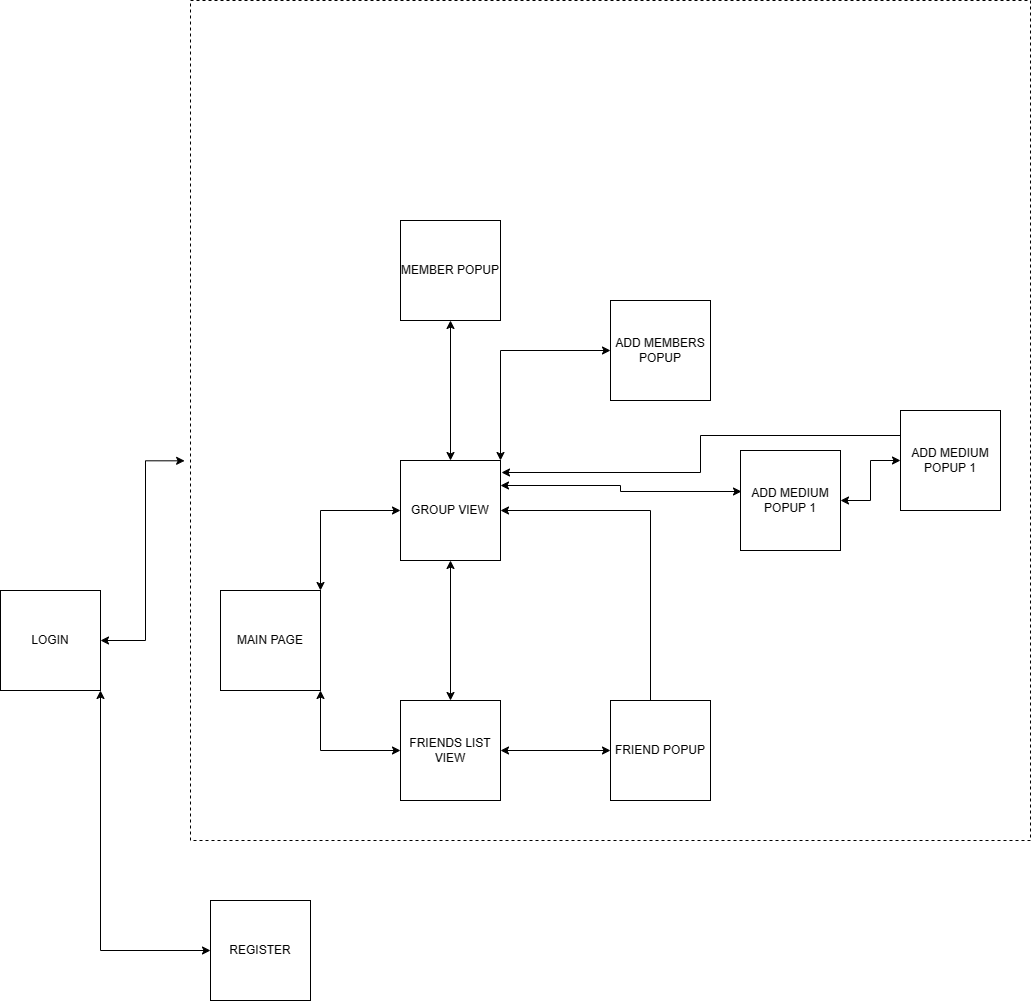

The diagram above was exported from draw.io. Its source (the exported page's mxGraphModel, read from the mxfile embedded in the PNG):
<mxGraphModel dx="1783" dy="1891" grid="1" gridSize="10" guides="1" tooltips="1" connect="1" arrows="1" fold="1" page="1" pageScale="1" pageWidth="1600" pageHeight="900" math="0" shadow="0">
  <root>
    <mxCell id="0" />
    <mxCell id="1" parent="0" />
    <mxCell id="ls1iKIl-bzFlo3xta_pB-3" style="edgeStyle=orthogonalEdgeStyle;rounded=0;orthogonalLoop=1;jettySize=auto;html=1;entryX=0;entryY=0.5;entryDx=0;entryDy=0;exitX=1;exitY=1;exitDx=0;exitDy=0;startArrow=classic;startFill=1;" edge="1" parent="1" source="ls1iKIl-bzFlo3xta_pB-1" target="ls1iKIl-bzFlo3xta_pB-2">
      <mxGeometry relative="1" as="geometry" />
    </mxCell>
    <mxCell id="ls1iKIl-bzFlo3xta_pB-15" style="edgeStyle=orthogonalEdgeStyle;rounded=0;orthogonalLoop=1;jettySize=auto;html=1;entryX=-0.007;entryY=0.548;entryDx=0;entryDy=0;entryPerimeter=0;startArrow=classic;startFill=1;" edge="1" parent="1" source="ls1iKIl-bzFlo3xta_pB-1" target="ls1iKIl-bzFlo3xta_pB-14">
      <mxGeometry relative="1" as="geometry" />
    </mxCell>
    <mxCell id="ls1iKIl-bzFlo3xta_pB-1" value="LOGIN" style="whiteSpace=wrap;html=1;aspect=fixed;" vertex="1" parent="1">
      <mxGeometry x="170" y="240" width="100" height="100" as="geometry" />
    </mxCell>
    <mxCell id="ls1iKIl-bzFlo3xta_pB-2" value="REGISTER" style="whiteSpace=wrap;html=1;aspect=fixed;" vertex="1" parent="1">
      <mxGeometry x="380" y="550" width="100" height="100" as="geometry" />
    </mxCell>
    <mxCell id="ls1iKIl-bzFlo3xta_pB-8" style="edgeStyle=orthogonalEdgeStyle;rounded=0;orthogonalLoop=1;jettySize=auto;html=1;exitX=1;exitY=0;exitDx=0;exitDy=0;entryX=0;entryY=0.5;entryDx=0;entryDy=0;strokeColor=default;startArrow=classic;startFill=1;" edge="1" parent="1" source="ls1iKIl-bzFlo3xta_pB-4" target="ls1iKIl-bzFlo3xta_pB-7">
      <mxGeometry relative="1" as="geometry" />
    </mxCell>
    <mxCell id="ls1iKIl-bzFlo3xta_pB-12" style="edgeStyle=orthogonalEdgeStyle;rounded=0;orthogonalLoop=1;jettySize=auto;html=1;exitX=1;exitY=1;exitDx=0;exitDy=0;entryX=0;entryY=0.5;entryDx=0;entryDy=0;startArrow=classic;startFill=1;" edge="1" parent="1" source="ls1iKIl-bzFlo3xta_pB-4" target="ls1iKIl-bzFlo3xta_pB-11">
      <mxGeometry relative="1" as="geometry" />
    </mxCell>
    <mxCell id="ls1iKIl-bzFlo3xta_pB-4" value="MAIN PAGE" style="whiteSpace=wrap;html=1;aspect=fixed;" vertex="1" parent="1">
      <mxGeometry x="390" y="240" width="100" height="100" as="geometry" />
    </mxCell>
    <mxCell id="ls1iKIl-bzFlo3xta_pB-13" style="edgeStyle=orthogonalEdgeStyle;rounded=0;orthogonalLoop=1;jettySize=auto;html=1;entryX=0.5;entryY=0;entryDx=0;entryDy=0;startArrow=classic;startFill=1;" edge="1" parent="1" source="ls1iKIl-bzFlo3xta_pB-7" target="ls1iKIl-bzFlo3xta_pB-11">
      <mxGeometry relative="1" as="geometry" />
    </mxCell>
    <mxCell id="ls1iKIl-bzFlo3xta_pB-22" style="edgeStyle=orthogonalEdgeStyle;rounded=0;orthogonalLoop=1;jettySize=auto;html=1;entryX=0.5;entryY=1;entryDx=0;entryDy=0;startArrow=classic;startFill=1;" edge="1" parent="1" source="ls1iKIl-bzFlo3xta_pB-7" target="ls1iKIl-bzFlo3xta_pB-21">
      <mxGeometry relative="1" as="geometry">
        <Array as="points">
          <mxPoint x="620" y="-30" />
        </Array>
      </mxGeometry>
    </mxCell>
    <mxCell id="ls1iKIl-bzFlo3xta_pB-24" style="edgeStyle=orthogonalEdgeStyle;rounded=0;orthogonalLoop=1;jettySize=auto;html=1;exitX=1;exitY=0;exitDx=0;exitDy=0;entryX=0;entryY=0.5;entryDx=0;entryDy=0;startArrow=classic;startFill=1;" edge="1" parent="1" source="ls1iKIl-bzFlo3xta_pB-7" target="ls1iKIl-bzFlo3xta_pB-23">
      <mxGeometry relative="1" as="geometry" />
    </mxCell>
    <mxCell id="ls1iKIl-bzFlo3xta_pB-28" style="edgeStyle=orthogonalEdgeStyle;rounded=0;orthogonalLoop=1;jettySize=auto;html=1;exitX=1;exitY=0.25;exitDx=0;exitDy=0;entryX=0.01;entryY=0.41;entryDx=0;entryDy=0;entryPerimeter=0;startArrow=classic;startFill=1;" edge="1" parent="1" source="ls1iKIl-bzFlo3xta_pB-7" target="ls1iKIl-bzFlo3xta_pB-25">
      <mxGeometry relative="1" as="geometry" />
    </mxCell>
    <mxCell id="ls1iKIl-bzFlo3xta_pB-7" value="GROUP VIEW" style="whiteSpace=wrap;html=1;aspect=fixed;" vertex="1" parent="1">
      <mxGeometry x="570" y="110" width="100" height="100" as="geometry" />
    </mxCell>
    <mxCell id="ls1iKIl-bzFlo3xta_pB-19" style="edgeStyle=orthogonalEdgeStyle;rounded=0;orthogonalLoop=1;jettySize=auto;html=1;startArrow=classic;startFill=1;" edge="1" parent="1" source="ls1iKIl-bzFlo3xta_pB-11" target="ls1iKIl-bzFlo3xta_pB-18">
      <mxGeometry relative="1" as="geometry" />
    </mxCell>
    <mxCell id="ls1iKIl-bzFlo3xta_pB-11" value="FRIENDS LIST VIEW" style="whiteSpace=wrap;html=1;aspect=fixed;" vertex="1" parent="1">
      <mxGeometry x="570" y="350" width="100" height="100" as="geometry" />
    </mxCell>
    <mxCell id="ls1iKIl-bzFlo3xta_pB-14" value="" style="whiteSpace=wrap;html=1;aspect=fixed;fillColor=none;dashed=1;" vertex="1" parent="1">
      <mxGeometry x="360" y="-350" width="840" height="840" as="geometry" />
    </mxCell>
    <mxCell id="ls1iKIl-bzFlo3xta_pB-20" style="edgeStyle=orthogonalEdgeStyle;rounded=0;orthogonalLoop=1;jettySize=auto;html=1;entryX=1;entryY=0.5;entryDx=0;entryDy=0;" edge="1" parent="1" source="ls1iKIl-bzFlo3xta_pB-18" target="ls1iKIl-bzFlo3xta_pB-7">
      <mxGeometry relative="1" as="geometry">
        <Array as="points">
          <mxPoint x="820" y="160" />
        </Array>
      </mxGeometry>
    </mxCell>
    <mxCell id="ls1iKIl-bzFlo3xta_pB-18" value="FRIEND POPUP" style="whiteSpace=wrap;html=1;aspect=fixed;" vertex="1" parent="1">
      <mxGeometry x="780" y="350" width="100" height="100" as="geometry" />
    </mxCell>
    <mxCell id="ls1iKIl-bzFlo3xta_pB-21" value="MEMBER POPUP" style="whiteSpace=wrap;html=1;aspect=fixed;" vertex="1" parent="1">
      <mxGeometry x="570" y="-130" width="100" height="100" as="geometry" />
    </mxCell>
    <mxCell id="ls1iKIl-bzFlo3xta_pB-23" value="ADD MEMBERS POPUP" style="whiteSpace=wrap;html=1;aspect=fixed;" vertex="1" parent="1">
      <mxGeometry x="780" y="-50" width="100" height="100" as="geometry" />
    </mxCell>
    <mxCell id="ls1iKIl-bzFlo3xta_pB-30" style="edgeStyle=orthogonalEdgeStyle;rounded=0;orthogonalLoop=1;jettySize=auto;html=1;entryX=0;entryY=0.5;entryDx=0;entryDy=0;startArrow=classic;startFill=1;" edge="1" parent="1" source="ls1iKIl-bzFlo3xta_pB-25" target="ls1iKIl-bzFlo3xta_pB-29">
      <mxGeometry relative="1" as="geometry" />
    </mxCell>
    <mxCell id="ls1iKIl-bzFlo3xta_pB-25" value="ADD MEDIUM POPUP 1" style="whiteSpace=wrap;html=1;aspect=fixed;" vertex="1" parent="1">
      <mxGeometry x="910" y="100" width="100" height="100" as="geometry" />
    </mxCell>
    <mxCell id="ls1iKIl-bzFlo3xta_pB-31" style="edgeStyle=orthogonalEdgeStyle;rounded=0;orthogonalLoop=1;jettySize=auto;html=1;exitX=0;exitY=0.25;exitDx=0;exitDy=0;entryX=1.01;entryY=0.12;entryDx=0;entryDy=0;entryPerimeter=0;" edge="1" parent="1" source="ls1iKIl-bzFlo3xta_pB-29" target="ls1iKIl-bzFlo3xta_pB-7">
      <mxGeometry relative="1" as="geometry" />
    </mxCell>
    <mxCell id="ls1iKIl-bzFlo3xta_pB-29" value="ADD MEDIUM POPUP 1" style="whiteSpace=wrap;html=1;aspect=fixed;" vertex="1" parent="1">
      <mxGeometry x="1070" y="60" width="100" height="100" as="geometry" />
    </mxCell>
  </root>
</mxGraphModel>